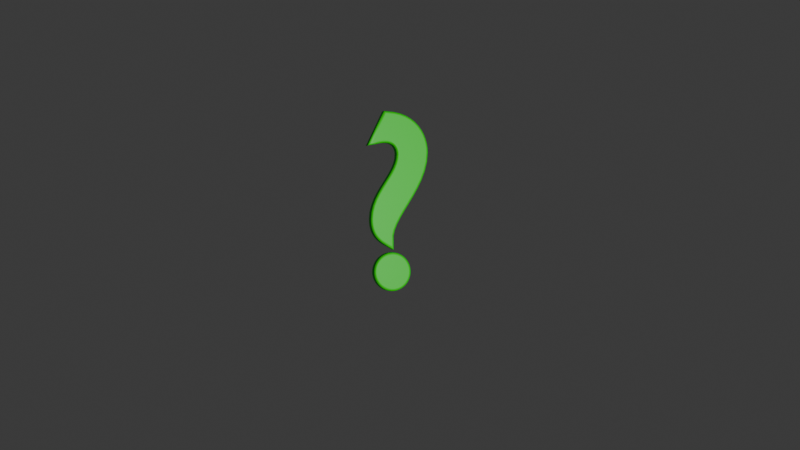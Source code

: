 # Source: QuestionMark.blend  (saved by Blender 4.3.34; exported with 4.5.12 LTS)
import bpy
from mathutils import Matrix  # noqa: F401  (used for matrix-valued properties, if any)

bpy.ops.wm.read_factory_settings(use_empty=True)
scene = bpy.context.scene
scene.name = 'Scene'

# ---- collections
col_collection = bpy.data.collections.new('Collection'); scene.collection.children.link(col_collection)

# ---- materials (node trees are filled in below, after node groups)
mat_material_001 = bpy.data.materials.new('Material.001')

# ---- material node trees
mat_material_001.use_nodes = True; mat_material_001.node_tree.nodes.clear()
_N = mat_material_001.node_tree.nodes; _L = mat_material_001.node_tree.links
n0 = _N.new('ShaderNodeBsdfPrincipled'); n0.name = 'Principled BSDF'; n0.location = (10, 300)
n0.inputs[0].default_value = (0.0, 0.8004, 0.001069, 1.0)
n1 = _N.new('ShaderNodeOutputMaterial'); n1.name = 'Material Output'; n1.location = (300, 300)
_L.new(n0.outputs[0], n1.inputs[0])
n1.is_active_output = True

# ---- world
world_world = bpy.data.worlds.new('World'); scene.world = world_world
world_world.use_nodes = True; world_world.node_tree.nodes.clear()
_N = world_world.node_tree.nodes; _L = world_world.node_tree.links
n0 = _N.new('ShaderNodeOutputWorld'); n0.name = 'World Output'; n0.location = (300, 300)
n1 = _N.new('ShaderNodeBackground'); n1.name = 'Background'; n1.location = (10, 300)
n1.inputs[0].default_value = (0.05088, 0.05088, 0.05088, 1.0)
_L.new(n1.outputs[0], n0.inputs[0])
n0.is_active_output = True
world_world.color = (0.05088, 0.05088, 0.05088)
world_world.sun_shadow_jitter_overblur = 0.0

# ---- cameras
cam_camera = bpy.data.cameras.new('Camera')
cam_camera.clip_end = 100.0
cam_camera.ortho_scale = 7.314

# ---- lights
light_light = bpy.data.lights.new('Light', 'POINT')
light_light.energy = 1000.0
light_light.shadow_soft_size = 0.1

# ---- curves / text
txt_text = bpy.data.curves.new('Text', 'FONT')
txt_text.dimensions = '2D'
txt_text.body = '?'
txt_text.materials.append(mat_material_001)
txt_text.offset = 0.01
txt_text.extrude = 0.01
txt_text.bevel_depth = 0.01

# ---- objects
ob_light = bpy.data.objects.new('Light', light_light)
ob_camera = bpy.data.objects.new('Camera', cam_camera)
ob_x = bpy.data.objects.new('?', txt_text)

# ---- transforms, parenting, visibility, modifiers, constraints
ob_light.location = (2.58, -5.48, 0.0)
ob_light.rotation_euler = (0.6503, 0.05522, 1.866)
ob_light.lock_rotations_4d = False
ob_light.empty_display_type = 'ARROWS'
ob_light.color = (0.0, 0.0, 0.0, 0.0)
ob_light.lineart.crease_threshold = 0.0
ob_camera.location = (0.0, -4.53, 0.0)
ob_camera.rotation_euler = (1.571, 0.0, 0.0)
ob_camera.lock_rotations_4d = False
ob_camera.empty_display_type = 'ARROWS'
ob_camera.color = (0.0, 0.0, 0.0, 0.0)
ob_camera.display_type = 'WIRE'
ob_camera.lineart.crease_threshold = 0.0
ob_x.location = (-0.18, 0.0, -0.2425)
ob_x.rotation_euler = (1.571, 0.0, 0.3496)

# ---- collection membership
col_collection.objects.link(ob_light)
col_collection.objects.link(ob_camera)
col_collection.objects.link(ob_x)

# ---- scene / render settings (as saved in the file)
scene.camera = ob_camera
scene.frame_start = 1; scene.frame_end = 80; scene.frame_set(29)
scene.render.engine = 'BLENDER_EEVEE_NEXT'
scene.render.film_transparent = True
bpy.context.view_layer.update()
